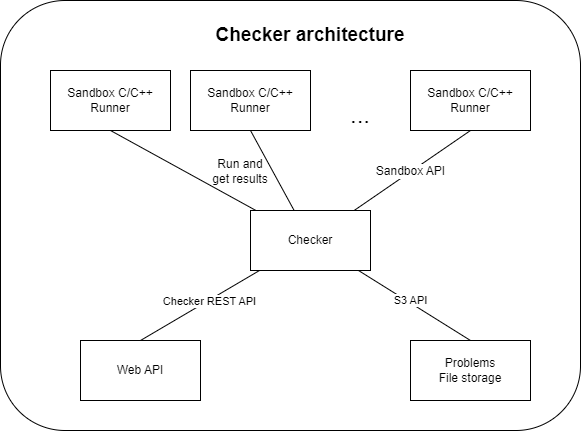

The diagram above was exported from draw.io. Its source (the exported page's mxGraphModel, read from the mxfile embedded in the PNG):
<mxGraphModel dx="1294" dy="513" grid="1" gridSize="10" guides="1" tooltips="1" connect="1" arrows="1" fold="1" page="1" pageScale="1" pageWidth="850" pageHeight="1100" math="0" shadow="0">
  <root>
    <mxCell id="0" />
    <mxCell id="1" parent="0" />
    <mxCell id="2" value="" style="rounded=1;whiteSpace=wrap;html=1;" parent="1" vertex="1">
      <mxGeometry x="180" y="320" width="580" height="430" as="geometry" />
    </mxCell>
    <mxCell id="3" value="Checker architecture" style="text;html=1;strokeColor=none;fillColor=none;align=center;verticalAlign=middle;whiteSpace=wrap;rounded=0;fontSize=19;fontStyle=1" parent="1" vertex="1">
      <mxGeometry x="340" y="340" width="300" height="30" as="geometry" />
    </mxCell>
    <mxCell id="4" value="Web API" style="rounded=0;whiteSpace=wrap;html=1;" parent="1" vertex="1">
      <mxGeometry x="260" y="660" width="120" height="60" as="geometry" />
    </mxCell>
    <mxCell id="5" value="Problems&lt;br&gt;File storage" style="rounded=0;whiteSpace=wrap;html=1;" parent="1" vertex="1">
      <mxGeometry x="590" y="660" width="120" height="60" as="geometry" />
    </mxCell>
    <mxCell id="9" style="edgeStyle=none;html=1;entryX=0.5;entryY=0;entryDx=0;entryDy=0;endArrow=none;endFill=0;" parent="1" source="6" target="4" edge="1">
      <mxGeometry relative="1" as="geometry" />
    </mxCell>
    <mxCell id="11" value="Checker REST API" style="edgeLabel;html=1;align=center;verticalAlign=middle;resizable=0;points=[];" parent="9" vertex="1" connectable="0">
      <mxGeometry x="-0.1476" y="1" relative="1" as="geometry">
        <mxPoint as="offset" />
      </mxGeometry>
    </mxCell>
    <mxCell id="10" style="edgeStyle=none;html=1;entryX=0.5;entryY=0;entryDx=0;entryDy=0;endArrow=none;endFill=0;" parent="1" source="6" target="5" edge="1">
      <mxGeometry relative="1" as="geometry" />
    </mxCell>
    <mxCell id="12" value="S3 API" style="edgeLabel;html=1;align=center;verticalAlign=middle;resizable=0;points=[];" parent="10" vertex="1" connectable="0">
      <mxGeometry x="0.1636" y="-1" relative="1" as="geometry">
        <mxPoint x="-13" y="-12" as="offset" />
      </mxGeometry>
    </mxCell>
    <mxCell id="20" style="edgeStyle=none;html=1;entryX=0.5;entryY=1;entryDx=0;entryDy=0;fontSize=24;endArrow=none;endFill=0;" parent="1" source="6" target="13" edge="1">
      <mxGeometry relative="1" as="geometry" />
    </mxCell>
    <mxCell id="21" style="edgeStyle=none;html=1;entryX=0.5;entryY=1;entryDx=0;entryDy=0;fontSize=24;endArrow=none;endFill=0;" parent="1" source="6" target="14" edge="1">
      <mxGeometry relative="1" as="geometry" />
    </mxCell>
    <mxCell id="22" style="edgeStyle=none;html=1;entryX=0.5;entryY=1;entryDx=0;entryDy=0;fontSize=24;endArrow=none;endFill=0;" parent="1" source="6" target="15" edge="1">
      <mxGeometry relative="1" as="geometry" />
    </mxCell>
    <mxCell id="24" value="Sandbox API" style="edgeLabel;html=1;align=center;verticalAlign=middle;resizable=0;points=[];fontSize=12;" parent="22" vertex="1" connectable="0">
      <mxGeometry x="-0.2153" y="-1" relative="1" as="geometry">
        <mxPoint x="10" y="-9" as="offset" />
      </mxGeometry>
    </mxCell>
    <mxCell id="6" value="Checker" style="rounded=0;whiteSpace=wrap;html=1;" parent="1" vertex="1">
      <mxGeometry x="430" y="530" width="120" height="60" as="geometry" />
    </mxCell>
    <mxCell id="13" value="Sandbox C/C++&lt;br&gt;Runner" style="rounded=0;whiteSpace=wrap;html=1;" parent="1" vertex="1">
      <mxGeometry x="230" y="390" width="120" height="60" as="geometry" />
    </mxCell>
    <mxCell id="14" value="Sandbox C/C++&lt;br&gt;Runner" style="rounded=0;whiteSpace=wrap;html=1;" parent="1" vertex="1">
      <mxGeometry x="370" y="390" width="120" height="60" as="geometry" />
    </mxCell>
    <mxCell id="15" value="Sandbox C/C++&lt;br&gt;Runner" style="rounded=0;whiteSpace=wrap;html=1;" parent="1" vertex="1">
      <mxGeometry x="590" y="390" width="120" height="60" as="geometry" />
    </mxCell>
    <mxCell id="16" value="..." style="text;html=1;strokeColor=none;fillColor=none;align=center;verticalAlign=middle;whiteSpace=wrap;rounded=0;fontSize=24;" parent="1" vertex="1">
      <mxGeometry x="510" y="420" width="60" height="30" as="geometry" />
    </mxCell>
    <mxCell id="23" value="Run and get results" style="text;html=1;strokeColor=none;fillColor=none;align=center;verticalAlign=middle;whiteSpace=wrap;rounded=0;fontSize=12;" parent="1" vertex="1">
      <mxGeometry x="390" y="476" width="60" height="30" as="geometry" />
    </mxCell>
  </root>
</mxGraphModel>